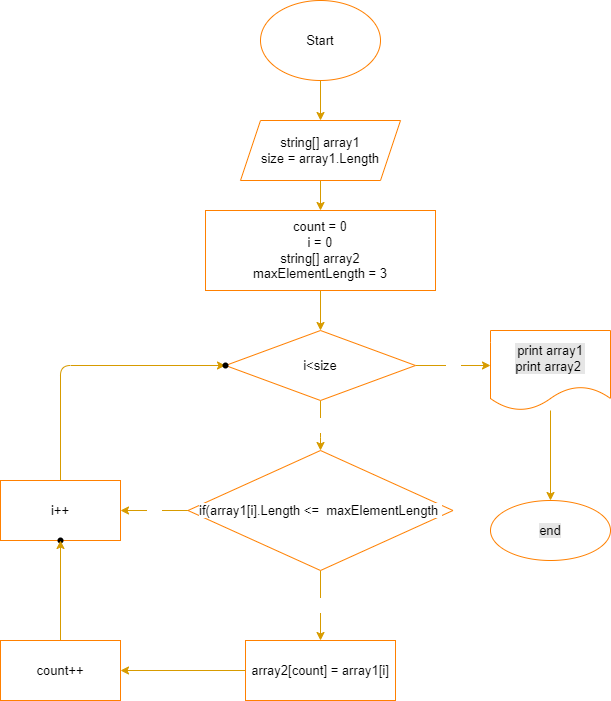

The diagram above was exported from draw.io. Its source (the exported page's mxGraphModel, read from the mxfile embedded in the PNG):
<mxGraphModel dx="820" dy="497" grid="1" gridSize="10" guides="1" tooltips="1" connect="1" arrows="1" fold="1" page="1" pageScale="1" pageWidth="827" pageHeight="1169" math="0" shadow="0">
  <root>
    <mxCell id="0" />
    <mxCell id="1" parent="0" />
    <mxCell id="6" value="" style="edgeStyle=none;html=1;fontSize=13;fontColor=#000000;entryX=0.5;entryY=0;entryDx=0;entryDy=0;fillColor=#ffcd28;strokeColor=#d79b00;gradientColor=#ffa500;" parent="1" source="4" target="7" edge="1">
      <mxGeometry relative="1" as="geometry">
        <mxPoint x="400" y="140" as="targetPoint" />
      </mxGeometry>
    </mxCell>
    <mxCell id="4" value="Start" style="ellipse;whiteSpace=wrap;html=1;labelBackgroundColor=#FFFFFF;fontSize=13;fontColor=#000000;fillColor=#FFFFFF;strokeColor=#FF8000;" parent="1" vertex="1">
      <mxGeometry x="340" y="40" width="120" height="80" as="geometry" />
    </mxCell>
    <mxCell id="11" value="" style="edgeStyle=none;html=1;fontSize=13;fontColor=#000000;fillColor=#ffcd28;gradientColor=#ffa500;strokeColor=#d79b00;" parent="1" source="7" target="10" edge="1">
      <mxGeometry relative="1" as="geometry" />
    </mxCell>
    <mxCell id="7" value="string[] array1&lt;br&gt;size = array1.Length" style="shape=parallelogram;perimeter=parallelogramPerimeter;whiteSpace=wrap;html=1;fixedSize=1;fontSize=13;fillColor=#FFFFFF;fontColor=#000000;labelBackgroundColor=#FFFFFF;strokeColor=#FF8000;" parent="1" vertex="1">
      <mxGeometry x="320" y="160" width="160" height="60" as="geometry" />
    </mxCell>
    <mxCell id="13" value="" style="edgeStyle=none;html=1;fontSize=13;fontColor=#000000;fillColor=#ffcd28;gradientColor=#ffa500;strokeColor=#d79b00;" parent="1" source="10" target="12" edge="1">
      <mxGeometry relative="1" as="geometry" />
    </mxCell>
    <mxCell id="10" value="count = 0&lt;br&gt;i = 0&lt;br&gt;string[] array2&lt;br&gt;maxElementLength = 3" style="whiteSpace=wrap;html=1;fontSize=13;fillColor=#FFFFFF;fontColor=#000000;labelBackgroundColor=#FFFFFF;strokeColor=#FF8000;" parent="1" vertex="1">
      <mxGeometry x="285" y="250" width="230" height="80" as="geometry" />
    </mxCell>
    <mxCell id="16" value="yes" style="edgeStyle=none;html=1;fontSize=13;fontColor=#FFFFFF;fillColor=#ffcd28;gradientColor=#ffa500;strokeColor=#d79b00;" parent="1" source="12" target="15" edge="1">
      <mxGeometry relative="1" as="geometry">
        <Array as="points">
          <mxPoint x="400" y="470" />
        </Array>
      </mxGeometry>
    </mxCell>
    <mxCell id="18" value="no" style="edgeStyle=none;html=1;fontSize=13;fontColor=#FFFFFF;entryX=0;entryY=0.5;entryDx=0;entryDy=0;fillColor=#ffcd28;gradientColor=#ffa500;strokeColor=#d79b00;" parent="1" source="12" edge="1">
      <mxGeometry relative="1" as="geometry">
        <mxPoint x="570" y="405" as="targetPoint" />
      </mxGeometry>
    </mxCell>
    <mxCell id="12" value="i&amp;lt;size" style="rhombus;whiteSpace=wrap;html=1;fontSize=13;fillColor=#FFFFFF;fontColor=#000000;labelBackgroundColor=#FFFFFF;strokeColor=#FF8000;" parent="1" vertex="1">
      <mxGeometry x="305" y="370" width="190" height="70" as="geometry" />
    </mxCell>
    <mxCell id="20" value="yes" style="edgeStyle=none;html=1;fontSize=13;fontColor=#FFFFFF;fillColor=#ffcd28;gradientColor=#ffa500;strokeColor=#d79b00;" parent="1" source="15" target="19" edge="1">
      <mxGeometry relative="1" as="geometry" />
    </mxCell>
    <mxCell id="22" value="no" style="edgeStyle=none;html=1;fontSize=13;fontColor=#FFFFFF;fillColor=#ffcd28;gradientColor=#ffa500;strokeColor=#d79b00;" parent="1" source="15" target="21" edge="1">
      <mxGeometry relative="1" as="geometry" />
    </mxCell>
    <mxCell id="15" value="if(array1[i].Length &amp;lt;=&amp;nbsp; maxElementLength&amp;nbsp;" style="rhombus;whiteSpace=wrap;html=1;fontSize=13;fillColor=#FFFFFF;fontColor=#000000;labelBackgroundColor=#FFFFFF;strokeColor=#FF8000;" parent="1" vertex="1">
      <mxGeometry x="267.5" y="490" width="265" height="120" as="geometry" />
    </mxCell>
    <mxCell id="29" value="" style="edgeStyle=none;html=1;fontSize=13;fontColor=#000000;fillColor=#ffcd28;gradientColor=#ffa500;strokeColor=#d79b00;" parent="1" source="19" target="28" edge="1">
      <mxGeometry relative="1" as="geometry" />
    </mxCell>
    <mxCell id="19" value="array2[count] = array1[i]" style="whiteSpace=wrap;html=1;fontSize=13;fillColor=#FFFFFF;fontColor=#000000;labelBackgroundColor=#FFFFFF;strokeColor=#FF8000;" parent="1" vertex="1">
      <mxGeometry x="325" y="680" width="150" height="60" as="geometry" />
    </mxCell>
    <mxCell id="24" value="" style="edgeStyle=none;html=1;fontSize=13;fontColor=#FFFFFF;fillColor=#ffcd28;gradientColor=#ffa500;strokeColor=#d79b00;" parent="1" source="21" target="23" edge="1">
      <mxGeometry relative="1" as="geometry">
        <Array as="points">
          <mxPoint x="140" y="405" />
        </Array>
      </mxGeometry>
    </mxCell>
    <mxCell id="21" value="i++" style="whiteSpace=wrap;html=1;fontSize=13;fillColor=#FFFFFF;fontColor=#000000;labelBackgroundColor=#FFFFFF;strokeColor=#FF8000;" parent="1" vertex="1">
      <mxGeometry x="80" y="520" width="120" height="60" as="geometry" />
    </mxCell>
    <mxCell id="23" value="" style="shape=waypoint;sketch=0;size=6;pointerEvents=1;points=[];fillColor=#FFFFFF;resizable=0;rotatable=0;perimeter=centerPerimeter;snapToPoint=1;fontSize=13;fontColor=#000000;labelBackgroundColor=#FFFFFF;" parent="1" vertex="1">
      <mxGeometry x="285" y="385" width="40" height="40" as="geometry" />
    </mxCell>
    <mxCell id="25" value="" style="shape=waypoint;sketch=0;size=6;pointerEvents=1;points=[];fillColor=#FFFFFF;resizable=0;rotatable=0;perimeter=centerPerimeter;snapToPoint=1;fontSize=13;fontColor=#000000;labelBackgroundColor=#FFFFFF;" parent="1" vertex="1">
      <mxGeometry x="120" y="560" width="40" height="40" as="geometry" />
    </mxCell>
    <mxCell id="30" value="" style="edgeStyle=none;html=1;fontSize=13;fontColor=#000000;fillColor=#ffcd28;gradientColor=#ffa500;strokeColor=#d79b00;" parent="1" source="28" target="25" edge="1">
      <mxGeometry relative="1" as="geometry" />
    </mxCell>
    <mxCell id="28" value="count++" style="whiteSpace=wrap;html=1;fontSize=13;fillColor=#FFFFFF;fontColor=#000000;labelBackgroundColor=#FFFFFF;strokeColor=#FF8000;" parent="1" vertex="1">
      <mxGeometry x="80" y="680" width="120" height="60" as="geometry" />
    </mxCell>
    <mxCell id="33" value="" style="edgeStyle=none;html=1;fontSize=13;fontColor=#000000;fillColor=#ffcd28;gradientColor=#ffa500;strokeColor=#d79b00;" parent="1" source="31" target="32" edge="1">
      <mxGeometry relative="1" as="geometry" />
    </mxCell>
    <mxCell id="31" value="print array1&lt;br&gt;print array2&amp;nbsp;" style="shape=document;whiteSpace=wrap;html=1;boundedLbl=1;labelBackgroundColor=#E6E6E6;fontSize=13;fontColor=#000000;fillColor=#FFFFFF;strokeColor=#FF8000;" parent="1" vertex="1">
      <mxGeometry x="570" y="370" width="120" height="80" as="geometry" />
    </mxCell>
    <mxCell id="32" value="end" style="ellipse;whiteSpace=wrap;html=1;fontSize=13;fillColor=#FFFFFF;fontColor=#000000;labelBackgroundColor=#E6E6E6;strokeColor=#FF8000;" parent="1" vertex="1">
      <mxGeometry x="570" y="540" width="120" height="60" as="geometry" />
    </mxCell>
  </root>
</mxGraphModel>